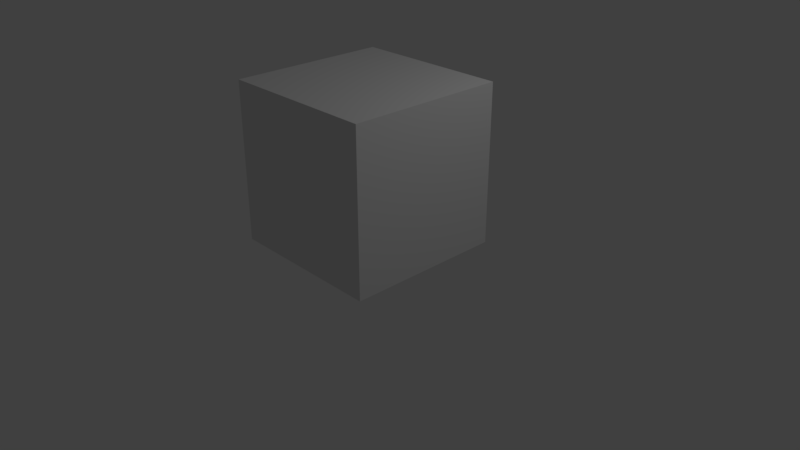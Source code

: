 # Source: clark.blend  (saved by Blender 2.78.0; exported with 4.5.12 LTS)
import bpy
from mathutils import Matrix  # noqa: F401  (used for matrix-valued properties, if any)

bpy.ops.wm.read_factory_settings(use_empty=True)
scene = bpy.context.scene
scene.name = 'Scene'

# ---- collections
col_collection_1 = bpy.data.collections.new('Collection 1'); scene.collection.children.link(col_collection_1)

# ---- world
world_world = bpy.data.worlds.new('World'); scene.world = world_world
world_world.color = (0.05088, 0.05088, 0.05088)
world_world.use_sun_shadow = False
world_world.sun_shadow_jitter_overblur = 0.0
world_world.cycles.sampling_method = 'MANUAL'

# ---- cameras
cam_camera = bpy.data.cameras.new('Camera')
cam_camera.clip_end = 100.0
cam_camera.lens = 35.0
cam_camera.sensor_width = 32.0
cam_camera.sensor_height = 18.0
cam_camera.ortho_scale = 7.314
cam_camera.dof.focus_distance = 0.0
cam_camera.dof.aperture_fstop = 128.0

# ---- lights
light_lamp = bpy.data.lights.new('Lamp', 'POINT')
light_lamp.transmission_factor = 0.0
light_lamp.cutoff_distance = 30.0
light_lamp.energy = 100.0
light_lamp.shadow_buffer_clip_start = 1.001
light_lamp.shadow_soft_size = 0.1
light_lamp.shadow_maximum_resolution = 0.006
light_lamp.use_absolute_resolution = True

# ---- meshes
me_cube_001 = bpy.data.meshes.new('Cube.001')
me_cube_001.from_pydata([(-1.0, -1.0, -1.0), (-1.0, -1.0, 1.0), (-1.0, 1.0, -1.0), (-1.0, 1.0, 1.0), (1.0, -1.0, -1.0), (1.0, -1.0, 1.0), (1.0, 1.0, -1.0), (1.0, 1.0, 1.0)], [], [(0, 1, 3, 2), (2, 3, 7, 6), (6, 7, 5, 4), (4, 5, 1, 0), (2, 6, 4, 0), (7, 3, 1, 5)])
me_cube_001.use_remesh_preserve_volume = False
me_cube_001.use_remesh_preserve_attributes = False
me_cube_001.use_mirror_vertex_groups = False
me_cube_001.update()

# ---- objects
ob_cube = bpy.data.objects.new('Cube', me_cube_001)
ob_lamp = bpy.data.objects.new('Lamp', light_lamp)
ob_camera = bpy.data.objects.new('Camera', cam_camera)

# ---- transforms, parenting, visibility, modifiers, constraints
ob_cube.location = (0.3702, -0.3347, 1.453)
ob_cube.lineart.crease_threshold = 0.0
ob_lamp.location = (4.076, 1.005, 5.904)
ob_lamp.rotation_euler = (0.6503, 0.05522, 1.866)
ob_lamp.lock_rotations_4d = False
ob_lamp.empty_display_type = 'ARROWS'
ob_lamp.color = (0.0, 0.0, 0.0, 0.0)
ob_lamp.lineart.crease_threshold = 0.0
ob_camera.location = (7.481, -6.508, 5.344)
ob_camera.rotation_euler = (1.109, 0.0, 0.8149)
ob_camera.lock_rotations_4d = False
ob_camera.empty_display_type = 'ARROWS'
ob_camera.color = (0.0, 0.0, 0.0, 0.0)
ob_camera.display_type = 'WIRE'
ob_camera.lineart.crease_threshold = 0.0

# ---- collection membership
col_collection_1.objects.link(ob_cube)
col_collection_1.objects.link(ob_lamp)
col_collection_1.objects.link(ob_camera)

# ---- scene / render settings (as saved in the file)
scene.camera = ob_camera
scene.frame_start = 1; scene.frame_end = 600; scene.frame_set(1)
scene.render.engine = 'BLENDER_EEVEE_NEXT'
scene.render.resolution_percentage = 50
scene.render.dither_intensity = 0.0
scene.cycles.use_denoising = False
scene.cycles.samples = 128
scene.cycles.sampling_pattern = 'TABULATED_SOBOL'
scene.cycles.light_sampling_threshold = 0.0
scene.cycles.use_adaptive_sampling = False
scene.cycles.use_light_tree = False
scene.cycles.blur_glossy = 0.0
scene.cycles.sample_clamp_indirect = 0.0
scene.view_settings.view_transform = 'Standard'
bpy.context.view_layer.update()
